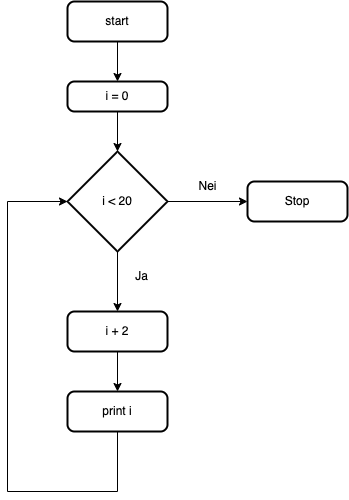

The diagram above was exported from draw.io. Its source (the exported page's mxGraphModel, read from the mxfile embedded in the PNG):
<mxGraphModel dx="954" dy="648" grid="1" gridSize="10" guides="1" tooltips="1" connect="1" arrows="1" fold="1" page="1" pageScale="1" pageWidth="827" pageHeight="1169" math="0" shadow="0">
  <root>
    <mxCell id="0" />
    <mxCell id="1" parent="0" />
    <mxCell id="bPdfh-xvN-6O4mnrgJlZ-2" value="i + 2" style="rounded=1;whiteSpace=wrap;html=1;absoluteArcSize=1;arcSize=14;strokeWidth=2;" vertex="1" parent="1">
      <mxGeometry x="320" y="430" width="100" height="40" as="geometry" />
    </mxCell>
    <mxCell id="bPdfh-xvN-6O4mnrgJlZ-7" style="edgeStyle=orthogonalEdgeStyle;rounded=0;orthogonalLoop=1;jettySize=auto;html=1;exitX=0.5;exitY=1;exitDx=0;exitDy=0;exitPerimeter=0;" edge="1" parent="1" source="bPdfh-xvN-6O4mnrgJlZ-3">
      <mxGeometry relative="1" as="geometry">
        <mxPoint x="370" y="370" as="targetPoint" />
      </mxGeometry>
    </mxCell>
    <mxCell id="3jNHEphk1s1KtVqVsSuK-3" style="edgeStyle=orthogonalEdgeStyle;rounded=0;orthogonalLoop=1;jettySize=auto;html=1;" edge="1" parent="1" source="bPdfh-xvN-6O4mnrgJlZ-3" target="3jNHEphk1s1KtVqVsSuK-2">
      <mxGeometry relative="1" as="geometry" />
    </mxCell>
    <mxCell id="bPdfh-xvN-6O4mnrgJlZ-3" value="i &amp;lt; 20" style="strokeWidth=2;html=1;shape=mxgraph.flowchart.decision;whiteSpace=wrap;" vertex="1" parent="1">
      <mxGeometry x="320" y="270" width="100" height="100" as="geometry" />
    </mxCell>
    <mxCell id="bPdfh-xvN-6O4mnrgJlZ-4" value="" style="endArrow=classic;html=1;rounded=0;exitX=0.5;exitY=1;exitDx=0;exitDy=0;exitPerimeter=0;" edge="1" parent="1" source="bPdfh-xvN-6O4mnrgJlZ-3" target="bPdfh-xvN-6O4mnrgJlZ-2">
      <mxGeometry width="50" height="50" relative="1" as="geometry">
        <mxPoint x="390" y="340" as="sourcePoint" />
        <mxPoint x="440" y="290" as="targetPoint" />
      </mxGeometry>
    </mxCell>
    <mxCell id="bPdfh-xvN-6O4mnrgJlZ-10" style="edgeStyle=orthogonalEdgeStyle;rounded=0;orthogonalLoop=1;jettySize=auto;html=1;entryX=0.5;entryY=0;entryDx=0;entryDy=0;" edge="1" parent="1" source="bPdfh-xvN-6O4mnrgJlZ-5" target="bPdfh-xvN-6O4mnrgJlZ-6">
      <mxGeometry relative="1" as="geometry" />
    </mxCell>
    <mxCell id="bPdfh-xvN-6O4mnrgJlZ-5" value="start" style="rounded=1;whiteSpace=wrap;html=1;absoluteArcSize=1;arcSize=14;strokeWidth=2;" vertex="1" parent="1">
      <mxGeometry x="320" y="120" width="100" height="40" as="geometry" />
    </mxCell>
    <mxCell id="bPdfh-xvN-6O4mnrgJlZ-11" style="edgeStyle=orthogonalEdgeStyle;rounded=0;orthogonalLoop=1;jettySize=auto;html=1;" edge="1" parent="1" source="bPdfh-xvN-6O4mnrgJlZ-6" target="bPdfh-xvN-6O4mnrgJlZ-3">
      <mxGeometry relative="1" as="geometry" />
    </mxCell>
    <mxCell id="bPdfh-xvN-6O4mnrgJlZ-6" value="i = 0" style="rounded=1;whiteSpace=wrap;html=1;absoluteArcSize=1;arcSize=14;strokeWidth=2;" vertex="1" parent="1">
      <mxGeometry x="320" y="200" width="100" height="30" as="geometry" />
    </mxCell>
    <mxCell id="3jNHEphk1s1KtVqVsSuK-1" style="edgeStyle=orthogonalEdgeStyle;rounded=0;orthogonalLoop=1;jettySize=auto;html=1;entryX=0;entryY=0.5;entryDx=0;entryDy=0;entryPerimeter=0;" edge="1" parent="1" source="bPdfh-xvN-6O4mnrgJlZ-8" target="bPdfh-xvN-6O4mnrgJlZ-3">
      <mxGeometry relative="1" as="geometry">
        <Array as="points">
          <mxPoint x="370" y="610" />
          <mxPoint x="260" y="610" />
          <mxPoint x="260" y="320" />
        </Array>
      </mxGeometry>
    </mxCell>
    <mxCell id="bPdfh-xvN-6O4mnrgJlZ-8" value="print i" style="rounded=1;whiteSpace=wrap;html=1;absoluteArcSize=1;arcSize=14;strokeWidth=2;" vertex="1" parent="1">
      <mxGeometry x="320" y="510" width="100" height="40" as="geometry" />
    </mxCell>
    <mxCell id="bPdfh-xvN-6O4mnrgJlZ-9" value="" style="endArrow=classic;html=1;rounded=0;exitX=0.5;exitY=1;exitDx=0;exitDy=0;entryX=0.5;entryY=0;entryDx=0;entryDy=0;" edge="1" parent="1" source="bPdfh-xvN-6O4mnrgJlZ-2" target="bPdfh-xvN-6O4mnrgJlZ-8">
      <mxGeometry width="50" height="50" relative="1" as="geometry">
        <mxPoint x="390" y="440" as="sourcePoint" />
        <mxPoint x="440" y="390" as="targetPoint" />
      </mxGeometry>
    </mxCell>
    <mxCell id="3jNHEphk1s1KtVqVsSuK-2" value="Stop" style="rounded=1;whiteSpace=wrap;html=1;absoluteArcSize=1;arcSize=14;strokeWidth=2;" vertex="1" parent="1">
      <mxGeometry x="500" y="300" width="100" height="40" as="geometry" />
    </mxCell>
    <mxCell id="3jNHEphk1s1KtVqVsSuK-4" value="Ja" style="text;html=1;align=center;verticalAlign=middle;resizable=0;points=[];autosize=1;strokeColor=none;fillColor=none;" vertex="1" parent="1">
      <mxGeometry x="374" y="380" width="40" height="30" as="geometry" />
    </mxCell>
    <mxCell id="3jNHEphk1s1KtVqVsSuK-5" value="Nei" style="text;html=1;align=center;verticalAlign=middle;resizable=0;points=[];autosize=1;strokeColor=none;fillColor=none;" vertex="1" parent="1">
      <mxGeometry x="440" y="290" width="40" height="30" as="geometry" />
    </mxCell>
  </root>
</mxGraphModel>